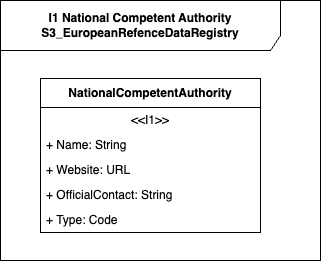

The diagram above was exported from draw.io. Its source (the exported page's mxGraphModel, read from the mxfile embedded in the PNG):
<mxGraphModel dx="1086" dy="598" grid="1" gridSize="10" guides="1" tooltips="1" connect="1" arrows="1" fold="1" page="1" pageScale="1" pageWidth="850" pageHeight="1100" math="0" shadow="0">
  <root>
    <mxCell id="0" />
    <mxCell id="1" parent="0" />
    <mxCell id="_8lGVUZ2kYgyrlqhg3z_-1" value="I1 National Competent Authority S3_EuropeanRefenceDataRegistry" style="shape=umlFrame;whiteSpace=wrap;html=1;pointerEvents=0;recursiveResize=0;container=1;collapsible=0;width=280;height=50;fontStyle=1" parent="1" vertex="1">
      <mxGeometry x="40" y="40" width="320" height="260" as="geometry" />
    </mxCell>
    <mxCell id="93" value="NationalCompetentAuthority" style="swimlane;fontStyle=1;align=center;verticalAlign=middle;childLayout=stackLayout;horizontal=1;startSize=29;horizontalStack=0;resizeParent=1;resizeParentMax=0;resizeLast=0;collapsible=0;marginBottom=0;html=1;whiteSpace=wrap;" vertex="1" parent="_8lGVUZ2kYgyrlqhg3z_-1">
      <mxGeometry x="40" y="78" width="220" height="154" as="geometry" />
    </mxCell>
    <mxCell id="94" value="&amp;lt;&amp;lt;I1&amp;gt;&amp;gt;" style="text;html=1;strokeColor=none;fillColor=none;align=center;verticalAlign=middle;spacingLeft=4;spacingRight=4;overflow=hidden;rotatable=0;points=[[0,0.5],[1,0.5]];portConstraint=eastwest;whiteSpace=wrap;" vertex="1" parent="93">
      <mxGeometry y="29" width="220" height="25" as="geometry" />
    </mxCell>
    <mxCell id="95" value="+ Name: String" style="text;html=1;strokeColor=none;fillColor=none;align=left;verticalAlign=middle;spacingLeft=4;spacingRight=4;overflow=hidden;rotatable=0;points=[[0,0.5],[1,0.5]];portConstraint=eastwest;whiteSpace=wrap;" vertex="1" parent="93">
      <mxGeometry y="54" width="220" height="25" as="geometry" />
    </mxCell>
    <mxCell id="98" value="+ Website: URL" style="text;html=1;strokeColor=none;fillColor=none;align=left;verticalAlign=middle;spacingLeft=4;spacingRight=4;overflow=hidden;rotatable=0;points=[[0,0.5],[1,0.5]];portConstraint=eastwest;whiteSpace=wrap;" vertex="1" parent="93">
      <mxGeometry y="79" width="220" height="25" as="geometry" />
    </mxCell>
    <mxCell id="97" value="+ OfficialContact: String" style="text;html=1;strokeColor=none;fillColor=none;align=left;verticalAlign=middle;spacingLeft=4;spacingRight=4;overflow=hidden;rotatable=0;points=[[0,0.5],[1,0.5]];portConstraint=eastwest;whiteSpace=wrap;" vertex="1" parent="93">
      <mxGeometry y="104" width="220" height="25" as="geometry" />
    </mxCell>
    <mxCell id="96" value="+ Type: Code" style="text;html=1;strokeColor=none;fillColor=none;align=left;verticalAlign=middle;spacingLeft=4;spacingRight=4;overflow=hidden;rotatable=0;points=[[0,0.5],[1,0.5]];portConstraint=eastwest;whiteSpace=wrap;" vertex="1" parent="93">
      <mxGeometry y="129" width="220" height="25" as="geometry" />
    </mxCell>
  </root>
</mxGraphModel>